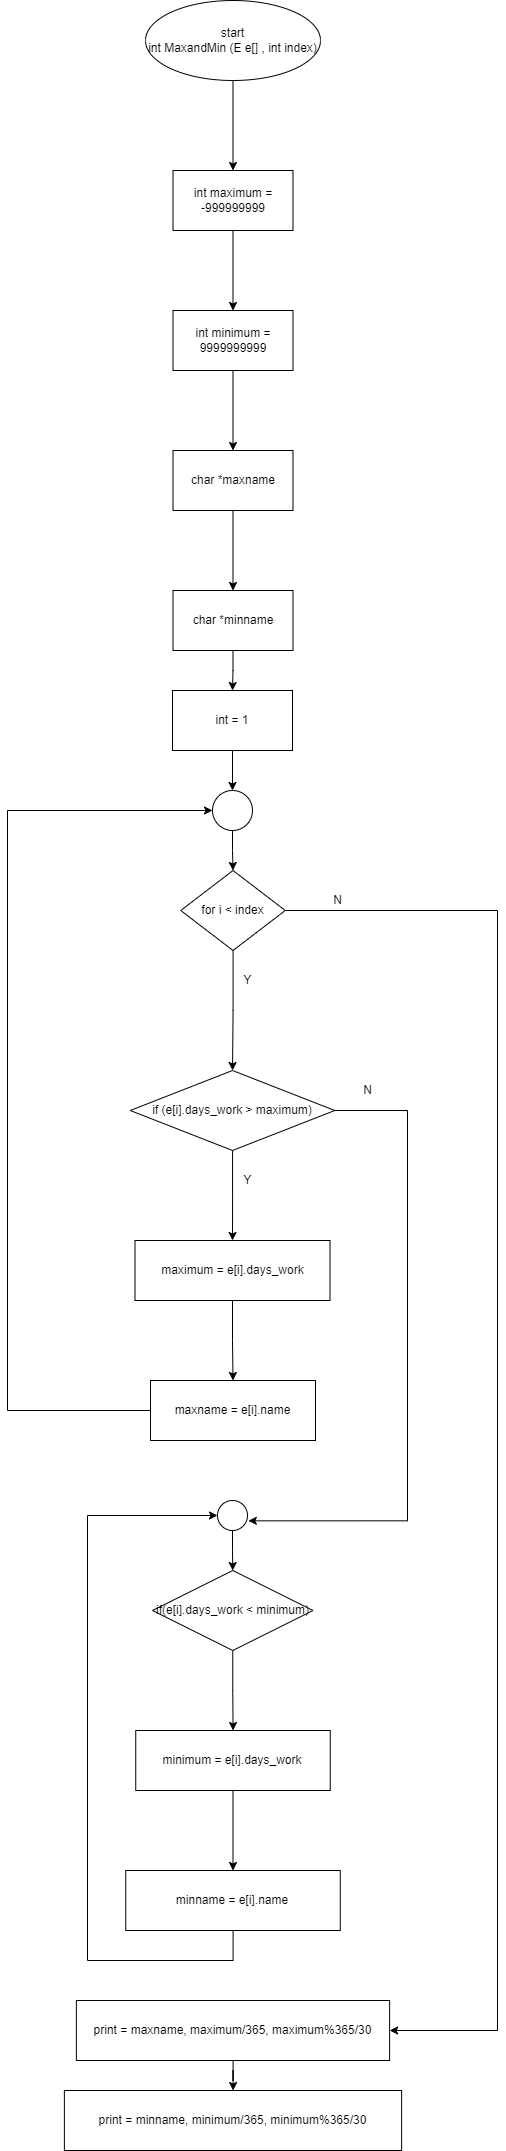

The diagram above was exported from draw.io. Its source (the exported page's mxGraphModel, read from the mxfile embedded in the PNG):
<mxGraphModel dx="1065" dy="534" grid="1" gridSize="10" guides="1" tooltips="1" connect="1" arrows="1" fold="1" page="1" pageScale="1" pageWidth="850" pageHeight="1100" math="0" shadow="0">
  <root>
    <mxCell id="0" />
    <mxCell id="1" parent="0" />
    <mxCell id="b18pjguAxcbPfWf5INz7-3" value="" style="edgeStyle=orthogonalEdgeStyle;rounded=0;orthogonalLoop=1;jettySize=auto;html=1;" parent="1" source="b18pjguAxcbPfWf5INz7-1" target="b18pjguAxcbPfWf5INz7-2" edge="1">
      <mxGeometry relative="1" as="geometry" />
    </mxCell>
    <mxCell id="b18pjguAxcbPfWf5INz7-1" value="start&lt;br&gt;int MaxandMin (E e[] , int index)" style="ellipse;whiteSpace=wrap;html=1;" parent="1" vertex="1">
      <mxGeometry x="338" y="40" width="175" height="80" as="geometry" />
    </mxCell>
    <mxCell id="b18pjguAxcbPfWf5INz7-5" value="" style="edgeStyle=orthogonalEdgeStyle;rounded=0;orthogonalLoop=1;jettySize=auto;html=1;" parent="1" source="b18pjguAxcbPfWf5INz7-2" target="b18pjguAxcbPfWf5INz7-4" edge="1">
      <mxGeometry relative="1" as="geometry" />
    </mxCell>
    <mxCell id="b18pjguAxcbPfWf5INz7-2" value="int maximum = -999999999" style="whiteSpace=wrap;html=1;" parent="1" vertex="1">
      <mxGeometry x="365.5" y="210" width="120" height="60" as="geometry" />
    </mxCell>
    <mxCell id="b18pjguAxcbPfWf5INz7-7" value="" style="edgeStyle=orthogonalEdgeStyle;rounded=0;orthogonalLoop=1;jettySize=auto;html=1;" parent="1" source="b18pjguAxcbPfWf5INz7-4" target="b18pjguAxcbPfWf5INz7-6" edge="1">
      <mxGeometry relative="1" as="geometry" />
    </mxCell>
    <mxCell id="b18pjguAxcbPfWf5INz7-4" value="int minimum = 9999999999" style="whiteSpace=wrap;html=1;" parent="1" vertex="1">
      <mxGeometry x="365.5" y="350" width="120" height="60" as="geometry" />
    </mxCell>
    <mxCell id="b18pjguAxcbPfWf5INz7-9" value="" style="edgeStyle=orthogonalEdgeStyle;rounded=0;orthogonalLoop=1;jettySize=auto;html=1;" parent="1" source="b18pjguAxcbPfWf5INz7-6" target="b18pjguAxcbPfWf5INz7-8" edge="1">
      <mxGeometry relative="1" as="geometry" />
    </mxCell>
    <mxCell id="b18pjguAxcbPfWf5INz7-6" value="char *maxname" style="whiteSpace=wrap;html=1;" parent="1" vertex="1">
      <mxGeometry x="365.5" y="490" width="120" height="60" as="geometry" />
    </mxCell>
    <mxCell id="b18pjguAxcbPfWf5INz7-16" style="edgeStyle=orthogonalEdgeStyle;rounded=0;orthogonalLoop=1;jettySize=auto;html=1;entryX=0.5;entryY=0;entryDx=0;entryDy=0;" parent="1" source="b18pjguAxcbPfWf5INz7-8" target="b18pjguAxcbPfWf5INz7-15" edge="1">
      <mxGeometry relative="1" as="geometry" />
    </mxCell>
    <mxCell id="b18pjguAxcbPfWf5INz7-8" value="char *minname" style="whiteSpace=wrap;html=1;" parent="1" vertex="1">
      <mxGeometry x="365.5" y="630" width="120" height="60" as="geometry" />
    </mxCell>
    <mxCell id="b18pjguAxcbPfWf5INz7-41" style="edgeStyle=orthogonalEdgeStyle;rounded=0;orthogonalLoop=1;jettySize=auto;html=1;entryX=0.5;entryY=0;entryDx=0;entryDy=0;" parent="1" source="b18pjguAxcbPfWf5INz7-10" target="b18pjguAxcbPfWf5INz7-18" edge="1">
      <mxGeometry relative="1" as="geometry" />
    </mxCell>
    <mxCell id="b18pjguAxcbPfWf5INz7-44" value="" style="edgeStyle=orthogonalEdgeStyle;rounded=0;orthogonalLoop=1;jettySize=auto;html=1;" parent="1" source="b18pjguAxcbPfWf5INz7-10" target="b18pjguAxcbPfWf5INz7-43" edge="1">
      <mxGeometry relative="1" as="geometry">
        <Array as="points">
          <mxPoint x="690" y="950" />
          <mxPoint x="690" y="2070" />
        </Array>
      </mxGeometry>
    </mxCell>
    <mxCell id="b18pjguAxcbPfWf5INz7-10" value="for i &amp;lt; index" style="rhombus;whiteSpace=wrap;html=1;" parent="1" vertex="1">
      <mxGeometry x="373.25" y="910" width="104.5" height="80" as="geometry" />
    </mxCell>
    <mxCell id="b18pjguAxcbPfWf5INz7-14" style="edgeStyle=orthogonalEdgeStyle;rounded=0;orthogonalLoop=1;jettySize=auto;html=1;entryX=0.5;entryY=0;entryDx=0;entryDy=0;" parent="1" source="b18pjguAxcbPfWf5INz7-12" target="b18pjguAxcbPfWf5INz7-10" edge="1">
      <mxGeometry relative="1" as="geometry" />
    </mxCell>
    <mxCell id="b18pjguAxcbPfWf5INz7-12" value="" style="ellipse;whiteSpace=wrap;html=1;aspect=fixed;" parent="1" vertex="1">
      <mxGeometry x="405" y="830" width="40" height="40" as="geometry" />
    </mxCell>
    <mxCell id="b18pjguAxcbPfWf5INz7-17" style="edgeStyle=orthogonalEdgeStyle;rounded=0;orthogonalLoop=1;jettySize=auto;html=1;entryX=0.5;entryY=0;entryDx=0;entryDy=0;" parent="1" source="b18pjguAxcbPfWf5INz7-15" target="b18pjguAxcbPfWf5INz7-12" edge="1">
      <mxGeometry relative="1" as="geometry" />
    </mxCell>
    <mxCell id="b18pjguAxcbPfWf5INz7-15" value="int = 1" style="rounded=0;whiteSpace=wrap;html=1;" parent="1" vertex="1">
      <mxGeometry x="365" y="730" width="120" height="60" as="geometry" />
    </mxCell>
    <mxCell id="b18pjguAxcbPfWf5INz7-21" value="" style="edgeStyle=orthogonalEdgeStyle;rounded=0;orthogonalLoop=1;jettySize=auto;html=1;" parent="1" source="b18pjguAxcbPfWf5INz7-18" target="b18pjguAxcbPfWf5INz7-20" edge="1">
      <mxGeometry relative="1" as="geometry" />
    </mxCell>
    <mxCell id="b18pjguAxcbPfWf5INz7-30" value="" style="edgeStyle=orthogonalEdgeStyle;rounded=0;orthogonalLoop=1;jettySize=auto;html=1;entryX=1.028;entryY=0.678;entryDx=0;entryDy=0;entryPerimeter=0;" parent="1" source="b18pjguAxcbPfWf5INz7-18" target="b18pjguAxcbPfWf5INz7-36" edge="1">
      <mxGeometry relative="1" as="geometry">
        <mxPoint x="560" y="1530" as="targetPoint" />
        <Array as="points">
          <mxPoint x="600" y="1150" />
          <mxPoint x="600" y="1560" />
        </Array>
      </mxGeometry>
    </mxCell>
    <mxCell id="b18pjguAxcbPfWf5INz7-18" value="if (e[i].days_work &amp;gt; maximum)" style="rhombus;whiteSpace=wrap;html=1;" parent="1" vertex="1">
      <mxGeometry x="322.75" y="1110" width="204.5" height="80" as="geometry" />
    </mxCell>
    <mxCell id="b18pjguAxcbPfWf5INz7-23" value="" style="edgeStyle=orthogonalEdgeStyle;rounded=0;orthogonalLoop=1;jettySize=auto;html=1;" parent="1" source="b18pjguAxcbPfWf5INz7-20" target="b18pjguAxcbPfWf5INz7-22" edge="1">
      <mxGeometry relative="1" as="geometry" />
    </mxCell>
    <mxCell id="b18pjguAxcbPfWf5INz7-20" value="maximum = e[i].days_work" style="whiteSpace=wrap;html=1;" parent="1" vertex="1">
      <mxGeometry x="327.5" y="1280" width="195" height="60" as="geometry" />
    </mxCell>
    <mxCell id="b18pjguAxcbPfWf5INz7-40" style="edgeStyle=orthogonalEdgeStyle;rounded=0;orthogonalLoop=1;jettySize=auto;html=1;entryX=0;entryY=0.5;entryDx=0;entryDy=0;" parent="1" source="b18pjguAxcbPfWf5INz7-22" target="b18pjguAxcbPfWf5INz7-12" edge="1">
      <mxGeometry relative="1" as="geometry">
        <Array as="points">
          <mxPoint x="200" y="1450" />
          <mxPoint x="200" y="850" />
        </Array>
      </mxGeometry>
    </mxCell>
    <mxCell id="b18pjguAxcbPfWf5INz7-22" value="maxname = e[i].name" style="whiteSpace=wrap;html=1;" parent="1" vertex="1">
      <mxGeometry x="343" y="1420" width="165" height="60" as="geometry" />
    </mxCell>
    <mxCell id="b18pjguAxcbPfWf5INz7-33" value="" style="edgeStyle=orthogonalEdgeStyle;rounded=0;orthogonalLoop=1;jettySize=auto;html=1;" parent="1" source="b18pjguAxcbPfWf5INz7-29" target="b18pjguAxcbPfWf5INz7-32" edge="1">
      <mxGeometry relative="1" as="geometry" />
    </mxCell>
    <mxCell id="b18pjguAxcbPfWf5INz7-29" value="if(e[i].days_work &amp;lt; minimum)" style="rhombus;whiteSpace=wrap;html=1;" parent="1" vertex="1">
      <mxGeometry x="345" y="1610" width="160.5" height="80" as="geometry" />
    </mxCell>
    <mxCell id="b18pjguAxcbPfWf5INz7-35" value="" style="edgeStyle=orthogonalEdgeStyle;rounded=0;orthogonalLoop=1;jettySize=auto;html=1;" parent="1" source="b18pjguAxcbPfWf5INz7-32" target="b18pjguAxcbPfWf5INz7-34" edge="1">
      <mxGeometry relative="1" as="geometry" />
    </mxCell>
    <mxCell id="b18pjguAxcbPfWf5INz7-32" value="minimum = e[i].days_work" style="whiteSpace=wrap;html=1;" parent="1" vertex="1">
      <mxGeometry x="328.25" y="1770" width="194.5" height="60" as="geometry" />
    </mxCell>
    <mxCell id="b18pjguAxcbPfWf5INz7-38" style="edgeStyle=orthogonalEdgeStyle;rounded=0;orthogonalLoop=1;jettySize=auto;html=1;entryX=0;entryY=0.5;entryDx=0;entryDy=0;" parent="1" source="b18pjguAxcbPfWf5INz7-34" target="b18pjguAxcbPfWf5INz7-36" edge="1">
      <mxGeometry relative="1" as="geometry">
        <Array as="points">
          <mxPoint x="426" y="2000" />
          <mxPoint x="280" y="2000" />
          <mxPoint x="280" y="1555" />
        </Array>
      </mxGeometry>
    </mxCell>
    <mxCell id="b18pjguAxcbPfWf5INz7-34" value="minname = e[i].name" style="whiteSpace=wrap;html=1;" parent="1" vertex="1">
      <mxGeometry x="318.25" y="1910" width="214.5" height="60" as="geometry" />
    </mxCell>
    <mxCell id="b18pjguAxcbPfWf5INz7-37" style="edgeStyle=orthogonalEdgeStyle;rounded=0;orthogonalLoop=1;jettySize=auto;html=1;entryX=0.5;entryY=0;entryDx=0;entryDy=0;" parent="1" source="b18pjguAxcbPfWf5INz7-36" target="b18pjguAxcbPfWf5INz7-29" edge="1">
      <mxGeometry relative="1" as="geometry" />
    </mxCell>
    <mxCell id="b18pjguAxcbPfWf5INz7-36" value="" style="ellipse;whiteSpace=wrap;html=1;aspect=fixed;" parent="1" vertex="1">
      <mxGeometry x="410" y="1540" width="30" height="30" as="geometry" />
    </mxCell>
    <mxCell id="b18pjguAxcbPfWf5INz7-48" value="" style="edgeStyle=orthogonalEdgeStyle;rounded=0;orthogonalLoop=1;jettySize=auto;html=1;" parent="1" source="b18pjguAxcbPfWf5INz7-43" target="b18pjguAxcbPfWf5INz7-47" edge="1">
      <mxGeometry relative="1" as="geometry" />
    </mxCell>
    <mxCell id="b18pjguAxcbPfWf5INz7-43" value="print =&amp;nbsp;maxname, maximum/365, maximum%365/30" style="whiteSpace=wrap;html=1;" parent="1" vertex="1">
      <mxGeometry x="268.88" y="2040" width="313.25" height="60" as="geometry" />
    </mxCell>
    <mxCell id="b18pjguAxcbPfWf5INz7-47" value="print =&amp;nbsp;minname, minimum/365, minimum%365/30" style="whiteSpace=wrap;html=1;" parent="1" vertex="1">
      <mxGeometry x="256.88" y="2130" width="337.25" height="60" as="geometry" />
    </mxCell>
    <mxCell id="aWfwHgGrVDr0VtxSjB1J-1" value="Y&lt;br&gt;" style="text;html=1;align=center;verticalAlign=middle;resizable=0;points=[];autosize=1;strokeColor=none;fillColor=none;" vertex="1" parent="1">
      <mxGeometry x="425" y="1005" width="30" height="30" as="geometry" />
    </mxCell>
    <mxCell id="aWfwHgGrVDr0VtxSjB1J-2" value="N&lt;br&gt;" style="text;html=1;align=center;verticalAlign=middle;resizable=0;points=[];autosize=1;strokeColor=none;fillColor=none;" vertex="1" parent="1">
      <mxGeometry x="515" y="925" width="30" height="30" as="geometry" />
    </mxCell>
    <mxCell id="aWfwHgGrVDr0VtxSjB1J-3" value="Y&lt;br&gt;" style="text;html=1;align=center;verticalAlign=middle;resizable=0;points=[];autosize=1;strokeColor=none;fillColor=none;" vertex="1" parent="1">
      <mxGeometry x="425" y="1205" width="30" height="30" as="geometry" />
    </mxCell>
    <mxCell id="aWfwHgGrVDr0VtxSjB1J-4" value="N&lt;br&gt;" style="text;html=1;align=center;verticalAlign=middle;resizable=0;points=[];autosize=1;strokeColor=none;fillColor=none;" vertex="1" parent="1">
      <mxGeometry x="545" y="1115" width="30" height="30" as="geometry" />
    </mxCell>
  </root>
</mxGraphModel>